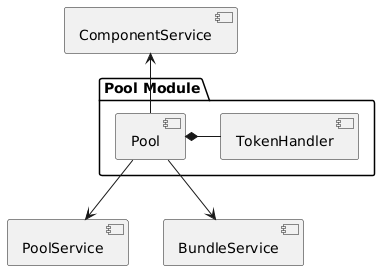

The diagram above was rendered by PlantUML. Its source (embedded in the PNG):
@startuml
package "Pool Module" as poolModule {
  [Pool] as pool
  [TokenHandler] as th
}

[ComponentService] as componentS
[PoolService] as poolS
[BundleService] as bundleS

componentS <-- pool

pool --> poolS
pool --> bundleS
pool *- th
@enduml